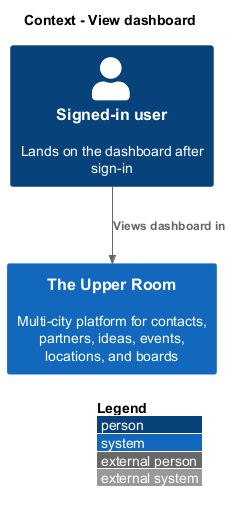

The diagram above was rendered by PlantUML. Its source (embedded in the PNG):
@startuml
!include <C4/C4_Context>
LAYOUT_WITH_LEGEND()
title Context - View dashboard
Person(member, "Signed-in user", "Lands on the dashboard after sign-in")
System(room, "The Upper Room", "Multi-city platform for contacts, partners, ideas, events, locations, and boards")
Rel(member, room, "Views dashboard in")
@enduml